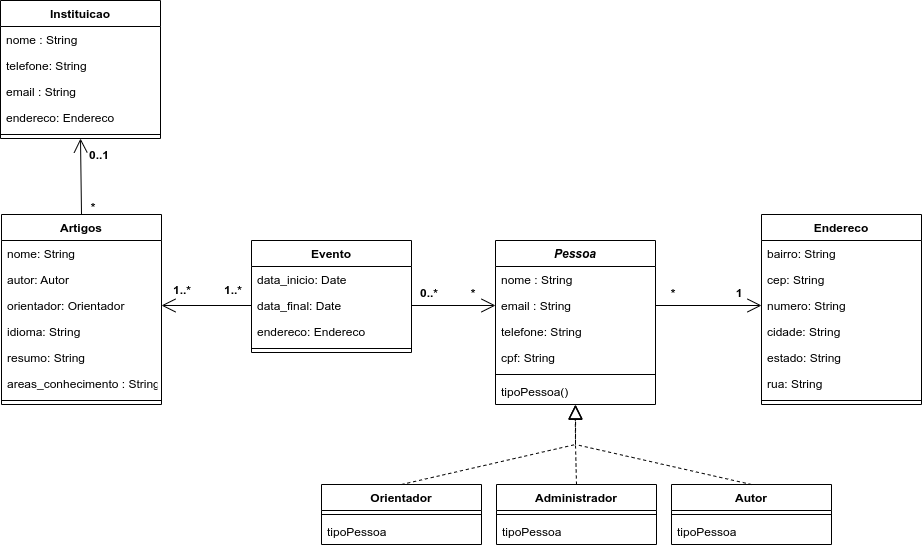

The diagram above was exported from draw.io. Its source (the exported page's mxGraphModel, read from the mxfile embedded in the PNG):
<mxGraphModel dx="3796" dy="1923" grid="1" gridSize="10" guides="1" tooltips="1" connect="1" arrows="1" fold="1" page="1" pageScale="1" pageWidth="827" pageHeight="1169" math="0" shadow="0">
  <root>
    <mxCell id="0" />
    <mxCell id="1" parent="0" />
    <mxCell id="2" value="Pessoa" style="swimlane;fontStyle=3;align=center;verticalAlign=top;childLayout=stackLayout;horizontal=1;startSize=26;horizontalStack=0;resizeParent=1;resizeParentMax=0;resizeLast=0;collapsible=1;marginBottom=0;" vertex="1" parent="1">
      <mxGeometry x="-536" y="166" width="160" height="164" as="geometry" />
    </mxCell>
    <mxCell id="3" value="nome : String" style="text;strokeColor=none;fillColor=none;align=left;verticalAlign=top;spacingLeft=4;spacingRight=4;overflow=hidden;rotatable=0;points=[[0,0.5],[1,0.5]];portConstraint=eastwest;" vertex="1" parent="2">
      <mxGeometry y="26" width="160" height="26" as="geometry" />
    </mxCell>
    <mxCell id="4" value="email : String" style="text;align=left;verticalAlign=top;spacingLeft=4;spacingRight=4;overflow=hidden;rotatable=0;points=[[0,0.5],[1,0.5]];portConstraint=eastwest;rounded=0;shadow=0;html=0;" vertex="1" parent="2">
      <mxGeometry y="52" width="160" height="26" as="geometry" />
    </mxCell>
    <mxCell id="5" value="telefone: String" style="text;align=left;verticalAlign=top;spacingLeft=4;spacingRight=4;overflow=hidden;rotatable=0;points=[[0,0.5],[1,0.5]];portConstraint=eastwest;rounded=0;shadow=0;html=0;" vertex="1" parent="2">
      <mxGeometry y="78" width="160" height="26" as="geometry" />
    </mxCell>
    <mxCell id="6" value="cpf: String" style="text;strokeColor=none;fillColor=none;align=left;verticalAlign=top;spacingLeft=4;spacingRight=4;overflow=hidden;rotatable=0;points=[[0,0.5],[1,0.5]];portConstraint=eastwest;" vertex="1" parent="2">
      <mxGeometry y="104" width="160" height="26" as="geometry" />
    </mxCell>
    <mxCell id="7" value="" style="line;strokeWidth=1;fillColor=none;align=left;verticalAlign=middle;spacingTop=-1;spacingLeft=3;spacingRight=3;rotatable=0;labelPosition=right;points=[];portConstraint=eastwest;strokeColor=inherit;" vertex="1" parent="2">
      <mxGeometry y="130" width="160" height="8" as="geometry" />
    </mxCell>
    <mxCell id="8" value="tipoPessoa()" style="text;strokeColor=none;fillColor=none;align=left;verticalAlign=top;spacingLeft=4;spacingRight=4;overflow=hidden;rotatable=0;points=[[0,0.5],[1,0.5]];portConstraint=eastwest;" vertex="1" parent="2">
      <mxGeometry y="138" width="160" height="26" as="geometry" />
    </mxCell>
    <mxCell id="9" value="Administrador" style="swimlane;fontStyle=1;align=center;verticalAlign=top;childLayout=stackLayout;horizontal=1;startSize=26;horizontalStack=0;resizeParent=1;resizeParentMax=0;resizeLast=0;collapsible=1;marginBottom=0;" vertex="1" parent="1">
      <mxGeometry x="-535" y="410" width="160" height="60" as="geometry" />
    </mxCell>
    <mxCell id="10" value="" style="line;strokeWidth=1;fillColor=none;align=left;verticalAlign=middle;spacingTop=-1;spacingLeft=3;spacingRight=3;rotatable=0;labelPosition=right;points=[];portConstraint=eastwest;strokeColor=inherit;" vertex="1" parent="9">
      <mxGeometry y="26" width="160" height="8" as="geometry" />
    </mxCell>
    <mxCell id="11" value="tipoPessoa" style="text;strokeColor=none;fillColor=none;align=left;verticalAlign=top;spacingLeft=4;spacingRight=4;overflow=hidden;rotatable=0;points=[[0,0.5],[1,0.5]];portConstraint=eastwest;" vertex="1" parent="9">
      <mxGeometry y="34" width="160" height="26" as="geometry" />
    </mxCell>
    <mxCell id="12" value="" style="endArrow=block;dashed=1;endFill=0;endSize=12;html=1;rounded=0;exitX=0.5;exitY=0;exitDx=0;exitDy=0;" edge="1" source="9" parent="1">
      <mxGeometry width="160" relative="1" as="geometry">
        <mxPoint x="-376" y="350" as="sourcePoint" />
        <mxPoint x="-456" y="330" as="targetPoint" />
        <Array as="points">
          <mxPoint x="-456" y="370" />
        </Array>
      </mxGeometry>
    </mxCell>
    <mxCell id="13" value="Endereco" style="swimlane;fontStyle=1;align=center;verticalAlign=top;childLayout=stackLayout;horizontal=1;startSize=26;horizontalStack=0;resizeParent=1;resizeParentMax=0;resizeLast=0;collapsible=1;marginBottom=0;" vertex="1" parent="1">
      <mxGeometry x="-270" y="140" width="160" height="190" as="geometry" />
    </mxCell>
    <mxCell id="14" value="bairro: String" style="text;strokeColor=none;fillColor=none;align=left;verticalAlign=top;spacingLeft=4;spacingRight=4;overflow=hidden;rotatable=0;points=[[0,0.5],[1,0.5]];portConstraint=eastwest;" vertex="1" parent="13">
      <mxGeometry y="26" width="160" height="26" as="geometry" />
    </mxCell>
    <mxCell id="15" value="cep: String" style="text;strokeColor=none;fillColor=none;align=left;verticalAlign=top;spacingLeft=4;spacingRight=4;overflow=hidden;rotatable=0;points=[[0,0.5],[1,0.5]];portConstraint=eastwest;" vertex="1" parent="13">
      <mxGeometry y="52" width="160" height="26" as="geometry" />
    </mxCell>
    <mxCell id="16" value="numero: String" style="text;strokeColor=none;fillColor=none;align=left;verticalAlign=top;spacingLeft=4;spacingRight=4;overflow=hidden;rotatable=0;points=[[0,0.5],[1,0.5]];portConstraint=eastwest;" vertex="1" parent="13">
      <mxGeometry y="78" width="160" height="26" as="geometry" />
    </mxCell>
    <mxCell id="17" value="cidade: String" style="text;strokeColor=none;fillColor=none;align=left;verticalAlign=top;spacingLeft=4;spacingRight=4;overflow=hidden;rotatable=0;points=[[0,0.5],[1,0.5]];portConstraint=eastwest;" vertex="1" parent="13">
      <mxGeometry y="104" width="160" height="26" as="geometry" />
    </mxCell>
    <mxCell id="18" value="estado: String" style="text;strokeColor=none;fillColor=none;align=left;verticalAlign=top;spacingLeft=4;spacingRight=4;overflow=hidden;rotatable=0;points=[[0,0.5],[1,0.5]];portConstraint=eastwest;" vertex="1" parent="13">
      <mxGeometry y="130" width="160" height="26" as="geometry" />
    </mxCell>
    <mxCell id="19" value="rua: String" style="text;strokeColor=none;fillColor=none;align=left;verticalAlign=top;spacingLeft=4;spacingRight=4;overflow=hidden;rotatable=0;points=[[0,0.5],[1,0.5]];portConstraint=eastwest;" vertex="1" parent="13">
      <mxGeometry y="156" width="160" height="26" as="geometry" />
    </mxCell>
    <mxCell id="20" value="" style="line;strokeWidth=1;fillColor=none;align=left;verticalAlign=middle;spacingTop=-1;spacingLeft=3;spacingRight=3;rotatable=0;labelPosition=right;points=[];portConstraint=eastwest;strokeColor=inherit;" vertex="1" parent="13">
      <mxGeometry y="182" width="160" height="8" as="geometry" />
    </mxCell>
    <mxCell id="21" value="Evento" style="swimlane;fontStyle=1;align=center;verticalAlign=top;childLayout=stackLayout;horizontal=1;startSize=26;horizontalStack=0;resizeParent=1;resizeParentMax=0;resizeLast=0;collapsible=1;marginBottom=0;" vertex="1" parent="1">
      <mxGeometry x="-780" y="166" width="160" height="112" as="geometry" />
    </mxCell>
    <mxCell id="22" value="data_inicio: Date" style="text;strokeColor=none;fillColor=none;align=left;verticalAlign=top;spacingLeft=4;spacingRight=4;overflow=hidden;rotatable=0;points=[[0,0.5],[1,0.5]];portConstraint=eastwest;" vertex="1" parent="21">
      <mxGeometry y="26" width="160" height="26" as="geometry" />
    </mxCell>
    <mxCell id="23" value="data_final: Date" style="text;strokeColor=none;fillColor=none;align=left;verticalAlign=top;spacingLeft=4;spacingRight=4;overflow=hidden;rotatable=0;points=[[0,0.5],[1,0.5]];portConstraint=eastwest;" vertex="1" parent="21">
      <mxGeometry y="52" width="160" height="26" as="geometry" />
    </mxCell>
    <mxCell id="24" value="endereco: Endereco" style="text;align=left;verticalAlign=top;spacingLeft=4;spacingRight=4;overflow=hidden;rotatable=0;points=[[0,0.5],[1,0.5]];portConstraint=eastwest;rounded=0;shadow=0;html=0;" vertex="1" parent="21">
      <mxGeometry y="78" width="160" height="26" as="geometry" />
    </mxCell>
    <mxCell id="25" value="" style="line;strokeWidth=1;fillColor=none;align=left;verticalAlign=middle;spacingTop=-1;spacingLeft=3;spacingRight=3;rotatable=0;labelPosition=right;points=[];portConstraint=eastwest;strokeColor=inherit;" vertex="1" parent="21">
      <mxGeometry y="104" width="160" height="8" as="geometry" />
    </mxCell>
    <mxCell id="26" value="" style="endArrow=open;endFill=1;endSize=12;html=1;rounded=0;exitX=1;exitY=0.5;exitDx=0;exitDy=0;entryX=0;entryY=0.5;entryDx=0;entryDy=0;" edge="1" source="23" target="4" parent="1">
      <mxGeometry width="160" relative="1" as="geometry">
        <mxPoint x="-850" y="380" as="sourcePoint" />
        <mxPoint x="-580" y="270" as="targetPoint" />
      </mxGeometry>
    </mxCell>
    <mxCell id="27" value="" style="endArrow=open;endFill=1;endSize=12;html=1;rounded=0;exitX=1;exitY=0.5;exitDx=0;exitDy=0;entryX=0;entryY=0.5;entryDx=0;entryDy=0;" edge="1" source="4" target="16" parent="1">
      <mxGeometry width="160" relative="1" as="geometry">
        <mxPoint x="-526" y="241" as="sourcePoint" />
        <mxPoint x="-610" y="241" as="targetPoint" />
      </mxGeometry>
    </mxCell>
    <mxCell id="28" value="*" style="text;align=center;fontStyle=1;verticalAlign=middle;spacingLeft=3;spacingRight=3;strokeColor=none;rotatable=0;points=[[0,0.5],[1,0.5]];portConstraint=eastwest;" vertex="1" parent="1">
      <mxGeometry x="-580" y="210" width="44" height="16" as="geometry" />
    </mxCell>
    <mxCell id="29" value="0..*" style="text;align=center;fontStyle=1;verticalAlign=middle;spacingLeft=3;spacingRight=3;strokeColor=none;rotatable=0;points=[[0,0.5],[1,0.5]];portConstraint=eastwest;" vertex="1" parent="1">
      <mxGeometry x="-624" y="210" width="44" height="16" as="geometry" />
    </mxCell>
    <mxCell id="30" value="1" style="text;align=center;fontStyle=1;verticalAlign=middle;spacingLeft=3;spacingRight=3;strokeColor=none;rotatable=0;points=[[0,0.5],[1,0.5]];portConstraint=eastwest;" vertex="1" parent="1">
      <mxGeometry x="-314" y="210" width="44" height="16" as="geometry" />
    </mxCell>
    <mxCell id="31" value="*" style="text;align=center;fontStyle=1;verticalAlign=middle;spacingLeft=3;spacingRight=3;strokeColor=none;rotatable=0;points=[[0,0.5],[1,0.5]];portConstraint=eastwest;" vertex="1" parent="1">
      <mxGeometry x="-380" y="210" width="44" height="16" as="geometry" />
    </mxCell>
    <mxCell id="32" value="Artigos" style="swimlane;fontStyle=1;align=center;verticalAlign=top;childLayout=stackLayout;horizontal=1;startSize=26;horizontalStack=0;resizeParent=1;resizeParentMax=0;resizeLast=0;collapsible=1;marginBottom=0;" vertex="1" parent="1">
      <mxGeometry x="-1030" y="140" width="160" height="190" as="geometry" />
    </mxCell>
    <mxCell id="33" value="nome: String" style="text;strokeColor=none;fillColor=none;align=left;verticalAlign=top;spacingLeft=4;spacingRight=4;overflow=hidden;rotatable=0;points=[[0,0.5],[1,0.5]];portConstraint=eastwest;" vertex="1" parent="32">
      <mxGeometry y="26" width="160" height="26" as="geometry" />
    </mxCell>
    <mxCell id="34" value="autor: Autor" style="text;strokeColor=none;fillColor=none;align=left;verticalAlign=top;spacingLeft=4;spacingRight=4;overflow=hidden;rotatable=0;points=[[0,0.5],[1,0.5]];portConstraint=eastwest;" vertex="1" parent="32">
      <mxGeometry y="52" width="160" height="26" as="geometry" />
    </mxCell>
    <mxCell id="35" value="orientador: Orientador" style="text;strokeColor=none;fillColor=none;align=left;verticalAlign=top;spacingLeft=4;spacingRight=4;overflow=hidden;rotatable=0;points=[[0,0.5],[1,0.5]];portConstraint=eastwest;" vertex="1" parent="32">
      <mxGeometry y="78" width="160" height="26" as="geometry" />
    </mxCell>
    <mxCell id="36" value="idioma: String" style="text;strokeColor=none;fillColor=none;align=left;verticalAlign=top;spacingLeft=4;spacingRight=4;overflow=hidden;rotatable=0;points=[[0,0.5],[1,0.5]];portConstraint=eastwest;" vertex="1" parent="32">
      <mxGeometry y="104" width="160" height="26" as="geometry" />
    </mxCell>
    <mxCell id="37" value="resumo: String" style="text;strokeColor=none;fillColor=none;align=left;verticalAlign=top;spacingLeft=4;spacingRight=4;overflow=hidden;rotatable=0;points=[[0,0.5],[1,0.5]];portConstraint=eastwest;" vertex="1" parent="32">
      <mxGeometry y="130" width="160" height="26" as="geometry" />
    </mxCell>
    <mxCell id="38" value="areas_conhecimento : String" style="text;strokeColor=none;fillColor=none;align=left;verticalAlign=top;spacingLeft=4;spacingRight=4;overflow=hidden;rotatable=0;points=[[0,0.5],[1,0.5]];portConstraint=eastwest;" vertex="1" parent="32">
      <mxGeometry y="156" width="160" height="26" as="geometry" />
    </mxCell>
    <mxCell id="39" value="" style="line;strokeWidth=1;fillColor=none;align=left;verticalAlign=middle;spacingTop=-1;spacingLeft=3;spacingRight=3;rotatable=0;labelPosition=right;points=[];portConstraint=eastwest;strokeColor=inherit;" vertex="1" parent="32">
      <mxGeometry y="182" width="160" height="8" as="geometry" />
    </mxCell>
    <mxCell id="40" value="" style="endArrow=open;endFill=1;endSize=12;html=1;rounded=0;exitX=0;exitY=0.5;exitDx=0;exitDy=0;entryX=1;entryY=0.5;entryDx=0;entryDy=0;" edge="1" source="23" target="35" parent="1">
      <mxGeometry width="160" relative="1" as="geometry">
        <mxPoint x="-610" y="241" as="sourcePoint" />
        <mxPoint x="-526" y="241" as="targetPoint" />
      </mxGeometry>
    </mxCell>
    <mxCell id="41" value="1..*" style="text;align=center;fontStyle=1;verticalAlign=middle;spacingLeft=3;spacingRight=3;strokeColor=none;rotatable=0;points=[[0,0.5],[1,0.5]];portConstraint=eastwest;" vertex="1" parent="1">
      <mxGeometry x="-871" y="207" width="44" height="16" as="geometry" />
    </mxCell>
    <mxCell id="42" value="1..*" style="text;align=center;fontStyle=1;verticalAlign=middle;spacingLeft=3;spacingRight=3;strokeColor=none;rotatable=0;points=[[0,0.5],[1,0.5]];portConstraint=eastwest;" vertex="1" parent="1">
      <mxGeometry x="-820" y="207" width="44" height="16" as="geometry" />
    </mxCell>
    <mxCell id="43" value="Autor" style="swimlane;fontStyle=1;align=center;verticalAlign=top;childLayout=stackLayout;horizontal=1;startSize=26;horizontalStack=0;resizeParent=1;resizeParentMax=0;resizeLast=0;collapsible=1;marginBottom=0;" vertex="1" parent="1">
      <mxGeometry x="-360" y="410" width="160" height="60" as="geometry" />
    </mxCell>
    <mxCell id="44" value="" style="line;strokeWidth=1;fillColor=none;align=left;verticalAlign=middle;spacingTop=-1;spacingLeft=3;spacingRight=3;rotatable=0;labelPosition=right;points=[];portConstraint=eastwest;strokeColor=inherit;" vertex="1" parent="43">
      <mxGeometry y="26" width="160" height="8" as="geometry" />
    </mxCell>
    <mxCell id="45" value="tipoPessoa" style="text;strokeColor=none;fillColor=none;align=left;verticalAlign=top;spacingLeft=4;spacingRight=4;overflow=hidden;rotatable=0;points=[[0,0.5],[1,0.5]];portConstraint=eastwest;" vertex="1" parent="43">
      <mxGeometry y="34" width="160" height="26" as="geometry" />
    </mxCell>
    <mxCell id="46" value="" style="endArrow=block;dashed=1;endFill=0;endSize=12;html=1;rounded=0;exitX=0.5;exitY=0;exitDx=0;exitDy=0;entryX=0.498;entryY=1.026;entryDx=0;entryDy=0;entryPerimeter=0;" edge="1" source="43" target="8" parent="1">
      <mxGeometry width="160" relative="1" as="geometry">
        <mxPoint x="-500" y="500" as="sourcePoint" />
        <mxPoint x="-460" y="330" as="targetPoint" />
        <Array as="points">
          <mxPoint x="-456" y="370" />
        </Array>
      </mxGeometry>
    </mxCell>
    <mxCell id="47" value="Orientador" style="swimlane;fontStyle=1;align=center;verticalAlign=top;childLayout=stackLayout;horizontal=1;startSize=26;horizontalStack=0;resizeParent=1;resizeParentMax=0;resizeLast=0;collapsible=1;marginBottom=0;" vertex="1" parent="1">
      <mxGeometry x="-710" y="410" width="160" height="60" as="geometry" />
    </mxCell>
    <mxCell id="48" value="" style="line;strokeWidth=1;fillColor=none;align=left;verticalAlign=middle;spacingTop=-1;spacingLeft=3;spacingRight=3;rotatable=0;labelPosition=right;points=[];portConstraint=eastwest;strokeColor=inherit;" vertex="1" parent="47">
      <mxGeometry y="26" width="160" height="8" as="geometry" />
    </mxCell>
    <mxCell id="49" value="tipoPessoa" style="text;strokeColor=none;fillColor=none;align=left;verticalAlign=top;spacingLeft=4;spacingRight=4;overflow=hidden;rotatable=0;points=[[0,0.5],[1,0.5]];portConstraint=eastwest;" vertex="1" parent="47">
      <mxGeometry y="34" width="160" height="26" as="geometry" />
    </mxCell>
    <mxCell id="50" value="" style="endArrow=block;dashed=1;endFill=0;endSize=12;html=1;rounded=0;entryX=0.501;entryY=1.031;entryDx=0;entryDy=0;entryPerimeter=0;exitX=0.5;exitY=0;exitDx=0;exitDy=0;" edge="1" source="47" target="8" parent="1">
      <mxGeometry width="160" relative="1" as="geometry">
        <mxPoint x="-630" y="510" as="sourcePoint" />
        <mxPoint x="-470" y="510" as="targetPoint" />
        <Array as="points">
          <mxPoint x="-456" y="370" />
        </Array>
      </mxGeometry>
    </mxCell>
    <mxCell id="51" value="Instituicao" style="swimlane;fontStyle=1;align=center;verticalAlign=top;childLayout=stackLayout;horizontal=1;startSize=26;horizontalStack=0;resizeParent=1;resizeParentMax=0;resizeLast=0;collapsible=1;marginBottom=0;" vertex="1" parent="1">
      <mxGeometry x="-1031" y="-74" width="160" height="138" as="geometry" />
    </mxCell>
    <mxCell id="52" value="nome : String" style="text;strokeColor=none;fillColor=none;align=left;verticalAlign=top;spacingLeft=4;spacingRight=4;overflow=hidden;rotatable=0;points=[[0,0.5],[1,0.5]];portConstraint=eastwest;" vertex="1" parent="51">
      <mxGeometry y="26" width="160" height="26" as="geometry" />
    </mxCell>
    <mxCell id="53" value="telefone: String" style="text;align=left;verticalAlign=top;spacingLeft=4;spacingRight=4;overflow=hidden;rotatable=0;points=[[0,0.5],[1,0.5]];portConstraint=eastwest;rounded=0;shadow=0;html=0;" vertex="1" parent="51">
      <mxGeometry y="52" width="160" height="26" as="geometry" />
    </mxCell>
    <mxCell id="54" value="email : String" style="text;align=left;verticalAlign=top;spacingLeft=4;spacingRight=4;overflow=hidden;rotatable=0;points=[[0,0.5],[1,0.5]];portConstraint=eastwest;rounded=0;shadow=0;html=0;" vertex="1" parent="51">
      <mxGeometry y="78" width="160" height="26" as="geometry" />
    </mxCell>
    <mxCell id="55" value="endereco: Endereco" style="text;strokeColor=none;fillColor=none;align=left;verticalAlign=top;spacingLeft=4;spacingRight=4;overflow=hidden;rotatable=0;points=[[0,0.5],[1,0.5]];portConstraint=eastwest;" vertex="1" parent="51">
      <mxGeometry y="104" width="160" height="26" as="geometry" />
    </mxCell>
    <mxCell id="56" value="" style="line;strokeWidth=1;fillColor=none;align=left;verticalAlign=middle;spacingTop=-1;spacingLeft=3;spacingRight=3;rotatable=0;labelPosition=right;points=[];portConstraint=eastwest;strokeColor=inherit;" vertex="1" parent="51">
      <mxGeometry y="130" width="160" height="8" as="geometry" />
    </mxCell>
    <mxCell id="57" value="" style="endArrow=open;endFill=1;endSize=12;html=1;rounded=0;exitX=0.5;exitY=0;exitDx=0;exitDy=0;entryX=0.5;entryY=1;entryDx=0;entryDy=0;" edge="1" source="32" target="51" parent="1">
      <mxGeometry width="160" relative="1" as="geometry">
        <mxPoint x="-770" y="241" as="sourcePoint" />
        <mxPoint x="-860" y="241" as="targetPoint" />
      </mxGeometry>
    </mxCell>
    <mxCell id="58" value="0..1" style="text;align=center;fontStyle=1;verticalAlign=middle;spacingLeft=3;spacingRight=3;strokeColor=none;rotatable=0;points=[[0,0.5],[1,0.5]];portConstraint=eastwest;" vertex="1" parent="1">
      <mxGeometry x="-954" y="72" width="44" height="16" as="geometry" />
    </mxCell>
    <mxCell id="59" value="*" style="text;align=center;fontStyle=1;verticalAlign=middle;spacingLeft=3;spacingRight=3;strokeColor=none;rotatable=0;points=[[0,0.5],[1,0.5]];portConstraint=eastwest;" vertex="1" parent="1">
      <mxGeometry x="-960" y="124" width="44" height="16" as="geometry" />
    </mxCell>
  </root>
</mxGraphModel>